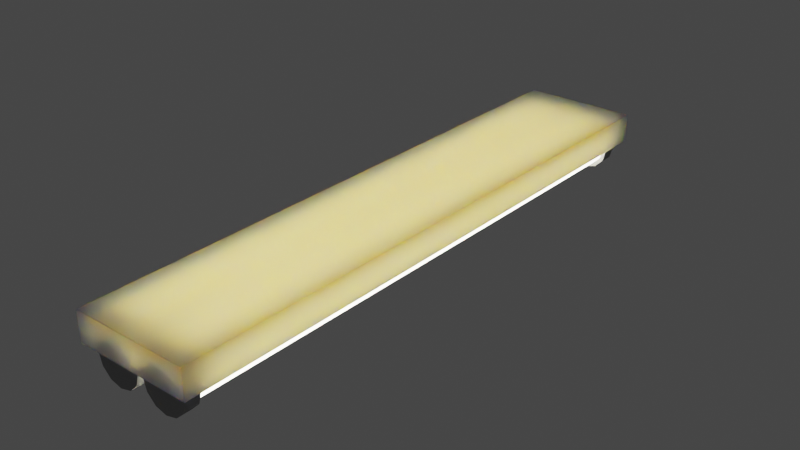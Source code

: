 # Source: Joey_LightStrip_Textured.blend  (saved by Blender 3.2.14; exported with 4.5.12 LTS)
import bpy
from mathutils import Matrix  # noqa: F401  (used for matrix-valued properties, if any)

bpy.ops.wm.read_factory_settings(use_empty=True)
scene = bpy.context.scene
scene.name = 'Scene'

# ---- collections
col_collection = bpy.data.collections.new('Collection'); scene.collection.children.link(col_collection)

# ---- materials (node trees are filled in below, after node groups)
mat_material_003 = bpy.data.materials.new('Material.003')
mat_material_003.use_transparent_shadow = False
mat_material_001 = bpy.data.materials.new('Material.001')
mat_material_001.use_transparent_shadow = False
mat_material_002 = bpy.data.materials.new('Material.002')
mat_material_002.use_transparent_shadow = False

# ---- material node trees
mat_material_003.use_nodes = True; mat_material_003.node_tree.nodes.clear()
_N = mat_material_003.node_tree.nodes; _L = mat_material_003.node_tree.links
n0 = _N.new('ShaderNodeOutputMaterial'); n0.name = 'Material Output'; n0.location = (382, 454)
n1 = _N.new('ShaderNodeBsdfPrincipled'); n1.name = 'Principled BSDF'; n1.location = (92, 454)
n1.distribution = 'GGX'
n1.subsurface_method = 'RANDOM_WALK_SKIN'
n1.inputs[0].default_value = (0.8545, 0.8052, 0.3862, 1.0)
n1.inputs[2].default_value = 0.8273
n1.inputs[3].default_value = 1.45
n1.inputs[8].default_value = 1.0
n1.inputs[10].default_value = 0.1455
n1.inputs[11].default_value = 1.337
n1.inputs[13].default_value = 0.1909
n1.inputs[18].default_value = 0.5591
n1.inputs[19].default_value = 0.0625
n1.inputs[20].default_value = 0.1409
n1.inputs[28].default_value = 6.0
_L.new(n1.outputs[0], n0.inputs[0])
n0.is_active_output = True
mat_material_001.use_nodes = True; mat_material_001.node_tree.nodes.clear()
_N = mat_material_001.node_tree.nodes; _L = mat_material_001.node_tree.links
n0 = _N.new('ShaderNodeOutputMaterial'); n0.name = 'Material Output'; n0.location = (304, 273)
n1 = _N.new('ShaderNodeBsdfPrincipled'); n1.name = 'Principled BSDF'; n1.location = (112, 367)
n1.distribution = 'GGX'
n1.subsurface_method = 'RANDOM_WALK_SKIN'
n1.inputs[0].default_value = (0.7047, 0.7185, 0.9073, 1.0)
n1.inputs[1].default_value = 0.8318
n1.inputs[2].default_value = 0.1045
n1.inputs[3].default_value = 1.4
n1.inputs[8].default_value = 1.0
n1.inputs[10].default_value = 0.4636
n1.inputs[11].default_value = 1.375
n1.inputs[19].default_value = 0.1159
n1.inputs[20].default_value = 0.1845
n1.inputs[27].default_value = (0.0, 0.0, 0.0, 1.0)
n1.inputs[28].default_value = 1.0
_L.new(n1.outputs[0], n0.inputs[0])
n0.is_active_output = True
mat_material_002.use_nodes = True; mat_material_002.node_tree.nodes.clear()
_N = mat_material_002.node_tree.nodes; _L = mat_material_002.node_tree.links
n0 = _N.new('ShaderNodeBsdfPrincipled'); n0.name = 'Principled BSDF'; n0.location = (10, 300)
n0.distribution = 'GGX'
n0.subsurface_method = 'RANDOM_WALK_SKIN'
n0.inputs[0].default_value = (0.3162, 0.3162, 0.3162, 1.0)
n0.inputs[2].default_value = 1.0
n0.inputs[3].default_value = 1.45
n0.inputs[13].default_value = 0.4682
n0.inputs[27].default_value = (0.0, 0.0, 0.0, 1.0)
n0.inputs[28].default_value = 1.0
n1 = _N.new('ShaderNodeOutputMaterial'); n1.name = 'Material Output'; n1.location = (300, 300)
_L.new(n0.outputs[0], n1.inputs[0])
n1.is_active_output = True

# ---- world
world_world = bpy.data.worlds.new('World'); scene.world = world_world
world_world.use_nodes = True; world_world.node_tree.nodes.clear()
_N = world_world.node_tree.nodes; _L = world_world.node_tree.links
n0 = _N.new('ShaderNodeOutputWorld'); n0.name = 'World Output'; n0.location = (300, 300)
n1 = _N.new('ShaderNodeBackground'); n1.name = 'Background'; n1.location = (10, 300)
n1.inputs[0].default_value = (0.05088, 0.05088, 0.05088, 1.0)
_L.new(n1.outputs[0], n0.inputs[0])
n0.is_active_output = True
world_world.color = (0.05088, 0.05088, 0.05088)
world_world.use_sun_shadow = False
world_world.sun_shadow_jitter_overblur = 0.0

# ---- meshes
me_mesh = bpy.data.meshes.new('Mesh')
me_mesh.from_pydata([(0.2646, 2.374, -1.743), (0.2804, 2.315, -1.743), (0.2646, 2.374, 1.743), (0.2804, 2.315, 1.743), (0.2646, 2.256, -1.743), (0.2646, 2.256, 1.743), (0.2215, 2.213, -1.743), (0.2215, 2.213, 1.743), (0.1627, 2.198, -1.743), (0.1627, 2.198, 1.743), (0.1039, 2.213, -1.743), (0.1039, 2.213, 1.743), (0.06086, 2.256, -1.743), (0.06086, 2.256, 1.743), (0.0451, 2.315, -1.743), (0.0451, 2.315, 1.743), (0.06086, 2.374, -1.743), (0.06086, 2.374, 1.743), (0.1039, 2.417, -1.743), (0.1039, 2.417, 1.743), (0.1627, 2.433, -1.743), (0.1627, 2.433, 1.743), (0.2215, 2.417, -1.743), (0.2215, 2.417, 1.743), (-0.06086, 2.374, -1.743), (-0.0451, 2.315, -1.743), (-0.06086, 2.374, 1.743), (-0.0451, 2.315, 1.743), (-0.06086, 2.256, -1.743), (-0.06086, 2.256, 1.743), (-0.1039, 2.213, -1.743), (-0.1039, 2.213, 1.743), (-0.1627, 2.198, -1.743), (-0.1627, 2.198, 1.743), (-0.2215, 2.213, -1.743), (-0.2215, 2.213, 1.743), (-0.2646, 2.256, -1.743), (-0.2646, 2.256, 1.743), (-0.2804, 2.315, -1.743), (-0.2804, 2.315, 1.743), (-0.2646, 2.374, -1.743), (-0.2646, 2.374, 1.743), (-0.2215, 2.417, -1.743), (-0.2215, 2.417, 1.743), (-0.1627, 2.433, -1.743), (-0.1627, 2.433, 1.743), (-0.1039, 2.417, -1.743), (-0.1039, 2.417, 1.743)], [], [(3, 1, 0, 2), (5, 4, 1, 3), (7, 6, 4, 5), (9, 8, 6, 7), (11, 10, 8, 9), (13, 12, 10, 11), (15, 14, 12, 13), (17, 16, 14, 15), (19, 18, 16, 17), (21, 20, 18, 19), (23, 22, 20, 21), (2, 0, 22, 23), (27, 25, 24, 26), (29, 28, 25, 27), (31, 30, 28, 29), (33, 32, 30, 31), (35, 34, 32, 33), (37, 36, 34, 35), (39, 38, 36, 37), (41, 40, 38, 39), (43, 42, 40, 41), (45, 44, 42, 43), (47, 46, 44, 45), (26, 24, 46, 47)])
me_mesh.polygons.foreach_set('use_smooth', [True] * 24)
_k = set([(0, 2), (1, 3), (4, 5), (6, 7), (8, 9), (10, 11), (12, 13), (14, 15), (16, 17), (18, 19), (20, 21), (22, 23), (24, 26), (25, 27), (28, 29), (30, 31), (32, 33), (34, 35), (36, 37), (38, 39), (40, 41), (42, 43), (44, 45), (46, 47)])
me_mesh.attributes.new('sharp_edge', 'BOOLEAN', 'EDGE').data.foreach_set('value', [ (min(e.vertices), max(e.vertices)) in _k for e in me_mesh.edges])
_uv = me_mesh.uv_layers.new(name='map1')
_uv.uv.foreach_set('vector', [0.03368, 0.7527, 0.5403, 0.7527, 0.5403, 0.7615, 0.03368, 0.7615, 0.03368, 0.7438, 0.5403, 0.7438, 0.5403, 0.7527, 0.03368, 0.7527, 0.03368, 0.735, 0.5403, 0.735, 0.5403, 0.7438, 0.03368, 0.7438, 0.03368, 0.7261, 0.5403, 0.7261, 0.5403, 0.735, 0.03368, 0.735, 0.03368, 0.7173, 0.5403, 0.7173, 0.5403, 0.7261, 0.03368, 0.7261, 0.03368, 0.7084, 0.5403, 0.7084, 0.5403, 0.7173, 0.03368, 0.7173, 0.03368, 0.6996, 0.5403, 0.6996, 0.5403, 0.7084, 0.03368, 0.7084, 0.03368, 0.6907, 0.5403, 0.6907, 0.5403, 0.6996, 0.03368, 0.6996, 0.03368, 0.6819, 0.5403, 0.6819, 0.5403, 0.6907, 0.03368, 0.6907, 0.03368, 0.673, 0.5403, 0.673, 0.5403, 0.6819, 0.03368, 0.6819, 0.03368, 0.7703, 0.5403, 0.7703, 0.5403, 0.7792, 0.03368, 0.7792, 0.03368, 0.7615, 0.5403, 0.7615, 0.5403, 0.7703, 0.03368, 0.7703, 0.03368, 0.8766, 0.5403, 0.8766, 0.5403, 0.8854, 0.03368, 0.8854, 0.03368, 0.8677, 0.5403, 0.8677, 0.5403, 0.8766, 0.03368, 0.8766, 0.03368, 0.8589, 0.5403, 0.8589, 0.5403, 0.8677, 0.03368, 0.8677, 0.03368, 0.85, 0.5403, 0.85, 0.5403, 0.8589, 0.03368, 0.8589, 0.03368, 0.8412, 0.5403, 0.8412, 0.5403, 0.85, 0.03368, 0.85, 0.03368, 0.8323, 0.5403, 0.8323, 0.5403, 0.8412, 0.03368, 0.8412, 0.03368, 0.8235, 0.5403, 0.8235, 0.5403, 0.8323, 0.03368, 0.8323, 0.03368, 0.8146, 0.5403, 0.8146, 0.5403, 0.8235, 0.03368, 0.8235, 0.03368, 0.8058, 0.5403, 0.8058, 0.5403, 0.8146, 0.03368, 0.8146, 0.03368, 0.797, 0.5403, 0.797, 0.5403, 0.8058, 0.03368, 0.8058, 0.03368, 0.8943, 0.5403, 0.8943, 0.5403, 0.9031, 0.03368, 0.9031, 0.03368, 0.8854, 0.5403, 0.8854, 0.5403, 0.8943, 0.03368, 0.8943])
me_mesh.materials.append(mat_material_003)
me_mesh.update()
me_mesh.normals_split_custom_set([tuple(v) for v in zip(*[iter([0.9659, 0.2588, 0.0, 0.9659, 0.2588, 0.0, 0.9659, 0.2588, 0.0, 0.9659, 0.2588, 0.0, 0.9659, -0.2588, 0.0, 0.9659, -0.2588, 0.0, 0.9659, -0.2588, 0.0, 0.9659, -0.2588, 0.0, 0.7071, -0.7071, 0.0, 0.7071, -0.7071, 0.0, 0.7071, -0.7071, 0.0, 0.7071, -0.7071, 0.0, 0.2588, -0.9659, 0.0, 0.2588, -0.9659, 0.0, 0.2588, -0.9659, 0.0, 0.2588, -0.9659, 0.0, -0.2588, -0.9659, 0.0, -0.2588, -0.9659, 0.0, -0.2588, -0.9659, 0.0, -0.2588, -0.9659, 0.0, -0.7071, -0.7071, 0.0, -0.7071, -0.7071, 0.0, -0.7071, -0.7071, 0.0, -0.7071, -0.7071, 0.0, -0.9659, -0.2588, -8.548e-09, -0.9659, -0.2588, -8.548e-09, -0.9659, -0.2588, -8.548e-09, -0.9659, -0.2588, -8.548e-09, -0.9659, 0.2588, 0.0, -0.9659, 0.2588, 0.0, -0.9659, 0.2588, 0.0, -0.9659, 0.2588, 0.0, -0.7071, 0.7071, -2.197e-08, -0.7071, 0.7071, -2.197e-08, -0.7071, 0.7071, -2.197e-08, -0.7071, 0.7071, -2.197e-08, -0.2588, 0.9659, 0.0, -0.2588, 0.9659, 0.0, -0.2588, 0.9659, 0.0, -0.2588, 0.9659, 0.0, 0.2588, 0.9659, 0.0, 0.2588, 0.9659, 0.0, 0.2588, 0.9659, 0.0, 0.2588, 0.9659, 0.0, 0.7071, 0.7071, 0.0, 0.7071, 0.7071, 0.0, 0.7071, 0.7071, 0.0, 0.7071, 0.7071, 0.0, 0.9659, 0.2588, 4.42e-09, 0.9659, 0.2588, 4.42e-09, 0.9659, 0.2588, 4.42e-09, 0.9659, 0.2588, 4.42e-09, 0.9659, -0.2588, 0.0, 0.9659, -0.2588, 0.0, 0.9659, -0.2588, 0.0, 0.9659, -0.2588, 0.0, 0.7071, -0.7071, -9.002e-09, 0.7071, -0.7071, -9.002e-09, 0.7071, -0.7071, -9.002e-09, 0.7071, -0.7071, -9.002e-09, 0.2588, -0.9659, 0.0, 0.2588, -0.9659, 0.0, 0.2588, -0.9659, 0.0, 0.2588, -0.9659, 0.0, -0.2588, -0.9659, 0.0, -0.2588, -0.9659, 0.0, -0.2588, -0.9659, 0.0, -0.2588, -0.9659, 0.0, -0.7071, -0.7071, 0.0, -0.7071, -0.7071, 0.0, -0.7071, -0.7071, 0.0, -0.7071, -0.7071, 0.0, -0.9659, -0.2588, 0.0, -0.9659, -0.2588, 0.0, -0.9659, -0.2588, 0.0, -0.9659, -0.2588, 0.0, -0.9659, 0.2588, 0.0, -0.9659, 0.2588, 0.0, -0.9659, 0.2588, 0.0, -0.9659, 0.2588, 0.0, -0.7071, 0.7071, 0.0, -0.7071, 0.7071, 0.0, -0.7071, 0.7071, 0.0, -0.7071, 0.7071, 0.0, -0.2588, 0.9659, 0.0, -0.2588, 0.9659, 0.0, -0.2588, 0.9659, 0.0, -0.2588, 0.9659, 0.0, 0.2588, 0.9659, 0.0, 0.2588, 0.9659, 0.0, 0.2588, 0.9659, 0.0, 0.2588, 0.9659, 0.0, 0.7071, 0.7071, -3.51e-08, 0.7071, 0.7071, -3.51e-08, 0.7071, 0.7071, -3.51e-08, 0.7071, 0.7071, -3.51e-08])] * 3)])
me_mesh_001 = bpy.data.meshes.new('Mesh.001')
me_mesh_001.from_pydata([(-0.5, 1.269, -0.5646), (0.5, 1.269, -0.5646), (-0.5, 0.2691, -0.5646), (0.5, 0.2691, -0.5646), (-0.5, 1.269, 5.439), (0.5, 1.269, 5.439), (-0.5, 0.2691, 5.439), (0.5, 0.2691, 5.439), (-0.4427, 1.039, -0.4976), (0.4427, 1.039, -0.4976), (0.4427, 0.2691, -0.4976), (-0.4427, 0.2691, -0.4976), (-0.4427, 1.039, 5.372), (-0.4427, 0.2691, 5.372), (0.4427, 0.2691, 5.372), (0.4427, 1.039, 5.372)], [], [(8, 11, 10, 9), (12, 15, 14, 13), (15, 12, 8, 9), (10, 14, 15, 9), (11, 8, 12, 13), (0, 1, 3, 2), (1, 0, 4, 5), (4, 6, 7, 5), (3, 1, 5, 7), (6, 4, 0, 2), (3, 10, 11, 2), (6, 13, 14, 7), (10, 3, 7, 14), (11, 13, 6, 2)])
me_mesh_001.polygons.foreach_set('use_smooth', [True] * 14)
_k = set([(0, 1), (0, 2), (0, 4), (1, 3), (1, 5), (2, 3), (2, 6), (3, 7), (4, 5), (4, 6), (5, 7), (6, 7), (8, 9), (8, 11), (8, 12), (9, 10), (9, 15), (10, 11), (10, 14), (11, 13), (12, 13), (12, 15), (13, 14), (14, 15)])
me_mesh_001.attributes.new('sharp_edge', 'BOOLEAN', 'EDGE').data.foreach_set('value', [ (min(e.vertices), max(e.vertices)) in _k for e in me_mesh_001.edges])
_uv = me_mesh_001.uv_layers.new(name='map1')
_uv.uv.foreach_set('vector', [0.4939, 0.6366, 0.4939, 0.6162, 0.5882, 0.6162, 0.5882, 0.6366, 0.3874, 0.6162, 0.4817, 0.6162, 0.4817, 0.6366, 0.3874, 0.6366, 0.03571, 0.4901, 0.03571, 0.3958, 0.5707, 0.3958, 0.5707, 0.4901, 0.03587, 0.499, 0.5708, 0.499, 0.5708, 0.5194, 0.03587, 0.5194, 0.5705, 0.5251, 0.5705, 0.5454, 0.03557, 0.5454, 0.03557, 0.5251, 0.4819, 0.5514, 0.5885, 0.5514, 0.5885, 0.5778, 0.4819, 0.5778, 0.02233, 0.2033, 0.02233, 0.09678, 0.5695, 0.09678, 0.5695, 0.2033, 0.482, 0.6104, 0.482, 0.5839, 0.5886, 0.5839, 0.5886, 0.6104, 0.5694, 0.2117, 0.5694, 0.2382, 0.02227, 0.2382, 0.02227, 0.2117, 0.5694, 0.2432, 0.5694, 0.2696, 0.0222, 0.2696, 0.0222, 0.2432, 0.5697, 0.3846, 0.5636, 0.3785, 0.5636, 0.2841, 0.5697, 0.278, 0.02258, 0.278, 0.02868, 0.2841, 0.02868, 0.3785, 0.02258, 0.3846, 0.5636, 0.3785, 0.5697, 0.3846, 0.02258, 0.3846, 0.02868, 0.3785, 0.5636, 0.2841, 0.02868, 0.2841, 0.02258, 0.278, 0.5697, 0.278])
me_mesh_001.materials.append(mat_material_001)
me_mesh_001.update()
me_mesh_001.normals_split_custom_set([tuple(v) for v in zip(*[iter([0.0, 0.0, 1.0, 0.0, 0.0, 1.0, 0.0, 0.0, 1.0, 0.0, 0.0, 1.0, 0.0, 0.0, -1.0, 0.0, 0.0, -1.0, 0.0, 0.0, -1.0, 0.0, 0.0, -1.0, 0.0, -1.0, 0.0, 0.0, -1.0, 0.0, 0.0, -1.0, 0.0, 0.0, -1.0, 0.0, -1.0, 0.0, 0.0, -1.0, 0.0, 0.0, -1.0, 0.0, 0.0, -1.0, 0.0, 0.0, 1.0, 0.0, 0.0, 1.0, 0.0, 0.0, 1.0, 0.0, 0.0, 1.0, 0.0, 0.0, 0.0, 0.0, -1.0, 0.0, 0.0, -1.0, 0.0, 0.0, -1.0, 0.0, 0.0, -1.0, 0.0, 1.0, 0.0, 0.0, 1.0, 0.0, 0.0, 1.0, 0.0, 0.0, 1.0, 0.0, 0.0, 0.0, 1.0, 0.0, 0.0, 1.0, 0.0, 0.0, 1.0, 0.0, 0.0, 1.0, 1.0, 0.0, 0.0, 1.0, 0.0, 0.0, 1.0, 0.0, 0.0, 1.0, 0.0, 0.0, -1.0, 0.0, 0.0, -1.0, 0.0, 0.0, -1.0, 0.0, 0.0, -1.0, 0.0, 0.0, 0.0, -1.0, 2.838e-07, 0.0, -1.0, 2.497e-07, 0.0, -1.0, 2.497e-07, 0.0, -1.0, 2.838e-07, 0.0, -1.0, -2.838e-07, 0.0, -1.0, -2.497e-07, 0.0, -1.0, -2.497e-07, 0.0, -1.0, -2.838e-07, 0.0, -1.0, 2.497e-07, 0.0, -1.0, 2.838e-07, 0.0, -1.0, -2.838e-07, 0.0, -1.0, -2.497e-07, 0.0, -1.0, 2.497e-07, 0.0, -1.0, -2.497e-07, 0.0, -1.0, -2.838e-07, 0.0, -1.0, 2.838e-07])] * 3)])
me_mesh_002 = bpy.data.meshes.new('Mesh.002')
me_mesh_002.from_pydata([(-0.1627, 2.315, -1.835), (-0.1627, 2.315, 1.835), (-0.06086, 2.374, 1.743), (-0.0451, 2.315, 1.743), (-0.06086, 2.256, 1.743), (-0.1039, 2.213, 1.743), (-0.1627, 2.198, 1.743), (-0.2215, 2.213, 1.743), (-0.2646, 2.256, 1.743), (-0.2804, 2.315, 1.743), (-0.2646, 2.374, 1.743), (-0.2215, 2.417, 1.743), (-0.1627, 2.433, 1.743), (-0.1039, 2.417, 1.743), (-0.06086, 2.374, -1.743), (-0.0451, 2.315, -1.743), (-0.06086, 2.256, -1.743), (-0.1039, 2.213, -1.743), (-0.1627, 2.198, -1.743), (-0.2215, 2.213, -1.743), (-0.2646, 2.256, -1.743), (-0.2804, 2.315, -1.743), (-0.2646, 2.374, -1.743), (-0.2215, 2.417, -1.743), (-0.1627, 2.433, -1.743), (-0.1039, 2.417, -1.743), (-0.03755, 2.388, -1.835), (-0.09045, 2.44, -1.835), (-0.09045, 2.44, -1.743), (-0.03755, 2.388, -1.743), (-0.1627, 2.46, -1.835), (-0.1627, 2.46, -1.743), (-0.235, 2.44, -1.835), (-0.235, 2.44, -1.743), (-0.2879, 2.388, -1.835), (-0.2879, 2.388, -1.743), (-0.3073, 2.315, -1.835), (-0.3073, 2.315, -1.743), (-0.2879, 2.243, -1.835), (-0.2879, 2.243, -1.743), (-0.235, 2.19, -1.835), (-0.235, 2.19, -1.743), (-0.1627, 2.171, -1.835), (-0.1627, 2.171, -1.743), (-0.09045, 2.19, -1.835), (-0.09045, 2.19, -1.743), (-0.03755, 2.243, -1.835), (-0.03755, 2.243, -1.743), (-0.01818, 2.315, -1.835), (-0.01818, 2.315, -1.743), (-0.03755, 2.388, 1.743), (-0.01818, 2.315, 1.743), (-0.03755, 2.388, 1.835), (-0.01818, 2.315, 1.835), (-0.03755, 2.243, 1.743), (-0.03755, 2.243, 1.835), (-0.09045, 2.19, 1.743), (-0.09045, 2.19, 1.835), (-0.1627, 2.171, 1.743), (-0.1627, 2.171, 1.835), (-0.235, 2.19, 1.743), (-0.235, 2.19, 1.835), (-0.2879, 2.243, 1.743), (-0.2879, 2.243, 1.835), (-0.3073, 2.315, 1.743), (-0.3073, 2.315, 1.835), (-0.2879, 2.388, 1.743), (-0.2879, 2.388, 1.835), (-0.235, 2.44, 1.743), (-0.235, 2.44, 1.835), (-0.1627, 2.46, 1.743), (-0.1627, 2.46, 1.835), (-0.09045, 2.44, 1.743), (-0.09045, 2.44, 1.835), (0.1627, 2.315, -1.835), (0.1627, 2.315, 1.835), (0.2646, 2.374, 1.743), (0.2804, 2.315, 1.743), (0.2646, 2.256, 1.743), (0.2215, 2.213, 1.743), (0.1627, 2.198, 1.743), (0.1039, 2.213, 1.743), (0.06086, 2.256, 1.743), (0.0451, 2.315, 1.743), (0.06086, 2.374, 1.743), (0.1039, 2.417, 1.743), (0.1627, 2.433, 1.743), (0.2215, 2.417, 1.743), (0.2646, 2.374, -1.743), (0.2804, 2.315, -1.743), (0.2646, 2.256, -1.743), (0.2215, 2.213, -1.743), (0.1627, 2.198, -1.743), (0.1039, 2.213, -1.743), (0.06086, 2.256, -1.743), (0.0451, 2.315, -1.743), (0.06086, 2.374, -1.743), (0.1039, 2.417, -1.743), (0.1627, 2.433, -1.743), (0.2215, 2.417, -1.743), (0.2879, 2.388, -1.835), (0.235, 2.44, -1.835), (0.235, 2.44, -1.743), (0.2879, 2.388, -1.743), (0.1627, 2.46, -1.835), (0.1627, 2.46, -1.743), (0.09045, 2.44, -1.835), (0.09045, 2.44, -1.743), (0.03755, 2.388, -1.835), (0.03755, 2.388, -1.743), (0.01818, 2.315, -1.835), (0.01818, 2.315, -1.743), (0.03755, 2.243, -1.835), (0.03755, 2.243, -1.743), (0.09045, 2.19, -1.835), (0.09045, 2.19, -1.743), (0.1627, 2.171, -1.835), (0.1627, 2.171, -1.743), (0.235, 2.19, -1.835), (0.235, 2.19, -1.743), (0.2879, 2.243, -1.835), (0.2879, 2.243, -1.743), (0.3073, 2.315, -1.835), (0.3073, 2.315, -1.743), (0.2879, 2.388, 1.743), (0.3073, 2.315, 1.743), (0.2879, 2.388, 1.835), (0.3073, 2.315, 1.835), (0.2879, 2.243, 1.743), (0.2879, 2.243, 1.835), (0.235, 2.19, 1.743), (0.235, 2.19, 1.835), (0.1627, 2.171, 1.743), (0.1627, 2.171, 1.835), (0.09045, 2.19, 1.743), (0.09045, 2.19, 1.835), (0.03755, 2.243, 1.743), (0.03755, 2.243, 1.835), (0.01818, 2.315, 1.743), (0.01818, 2.315, 1.835), (0.03755, 2.388, 1.743), (0.03755, 2.388, 1.835), (0.09045, 2.44, 1.743), (0.09045, 2.44, 1.835), (0.1627, 2.46, 1.743), (0.1627, 2.46, 1.835), (0.235, 2.44, 1.743), (0.235, 2.44, 1.835)], [], [(26, 27, 28, 29), (27, 30, 31, 28), (30, 32, 33, 31), (32, 34, 35, 33), (34, 36, 37, 35), (36, 38, 39, 37), (38, 40, 41, 39), (40, 42, 43, 41), (42, 44, 45, 43), (44, 46, 47, 45), (46, 48, 49, 47), (48, 26, 29, 49), (1, 52, 73), (1, 73, 71), (1, 71, 69), (1, 69, 67), (1, 67, 65), (1, 65, 63), (1, 63, 61), (1, 61, 59), (1, 59, 57), (1, 57, 55), (1, 55, 53), (1, 53, 52), (51, 50, 52, 53), (54, 51, 53, 55), (56, 54, 55, 57), (58, 56, 57, 59), (60, 58, 59, 61), (62, 60, 61, 63), (64, 62, 63, 65), (66, 64, 65, 67), (68, 66, 67, 69), (70, 68, 69, 71), (72, 70, 71, 73), (50, 72, 73, 52), (0, 27, 26), (25, 14, 29, 28), (0, 30, 27), (24, 25, 28, 31), (0, 32, 30), (23, 24, 31, 33), (0, 34, 32), (22, 23, 33, 35), (0, 36, 34), (21, 22, 35, 37), (0, 38, 36), (20, 21, 37, 39), (0, 40, 38), (19, 20, 39, 41), (0, 42, 40), (18, 19, 41, 43), (0, 44, 42), (17, 18, 43, 45), (0, 46, 44), (16, 17, 45, 47), (0, 48, 46), (15, 16, 47, 49), (0, 26, 48), (14, 15, 49, 29), (3, 2, 50, 51), (4, 3, 51, 54), (5, 4, 54, 56), (6, 5, 56, 58), (7, 6, 58, 60), (8, 7, 60, 62), (9, 8, 62, 64), (10, 9, 64, 66), (11, 10, 66, 68), (12, 11, 68, 70), (13, 12, 70, 72), (2, 13, 72, 50), (100, 101, 102, 103), (101, 104, 105, 102), (104, 106, 107, 105), (106, 108, 109, 107), (108, 110, 111, 109), (110, 112, 113, 111), (112, 114, 115, 113), (114, 116, 117, 115), (116, 118, 119, 117), (118, 120, 121, 119), (120, 122, 123, 121), (122, 100, 103, 123), (75, 126, 147), (75, 147, 145), (75, 145, 143), (75, 143, 141), (75, 141, 139), (75, 139, 137), (75, 137, 135), (75, 135, 133), (75, 133, 131), (75, 131, 129), (75, 129, 127), (75, 127, 126), (125, 124, 126, 127), (128, 125, 127, 129), (130, 128, 129, 131), (132, 130, 131, 133), (134, 132, 133, 135), (136, 134, 135, 137), (138, 136, 137, 139), (140, 138, 139, 141), (142, 140, 141, 143), (144, 142, 143, 145), (146, 144, 145, 147), (124, 146, 147, 126), (74, 101, 100), (99, 88, 103, 102), (74, 104, 101), (98, 99, 102, 105), (74, 106, 104), (97, 98, 105, 107), (74, 108, 106), (96, 97, 107, 109), (74, 110, 108), (95, 96, 109, 111), (74, 112, 110), (94, 95, 111, 113), (74, 114, 112), (93, 94, 113, 115), (74, 116, 114), (92, 93, 115, 117), (74, 118, 116), (91, 92, 117, 119), (74, 120, 118), (90, 91, 119, 121), (74, 122, 120), (89, 90, 121, 123), (74, 100, 122), (88, 89, 123, 103), (77, 76, 124, 125), (78, 77, 125, 128), (79, 78, 128, 130), (80, 79, 130, 132), (81, 80, 132, 134), (82, 81, 134, 136), (83, 82, 136, 138), (84, 83, 138, 140), (85, 84, 140, 142), (86, 85, 142, 144), (87, 86, 144, 146), (76, 87, 146, 124)])
me_mesh_002.polygons.foreach_set('use_smooth', [True] * 144)
_k = set([(26, 27), (26, 29), (26, 48), (27, 28), (27, 30), (28, 29), (28, 31), (29, 49), (30, 31), (30, 32), (31, 33), (32, 33), (32, 34), (33, 35), (34, 35), (34, 36), (35, 37), (36, 37), (36, 38), (37, 39), (38, 39), (38, 40), (39, 41), (40, 41), (40, 42), (41, 43), (42, 43), (42, 44), (43, 45), (44, 45), (44, 46), (45, 47), (46, 47), (46, 48), (47, 49), (48, 49), (50, 51), (50, 52), (50, 72), (51, 53), (51, 54), (52, 53), (52, 73), (53, 55), (54, 55), (54, 56), (55, 57), (56, 57), (56, 58), (57, 59), (58, 59), (58, 60), (59, 61), (60, 61), (60, 62), (61, 63), (62, 63), (62, 64), (63, 65), (64, 65), (64, 66), (65, 67), (66, 67), (66, 68), (67, 69), (68, 69), (68, 70), (69, 71), (70, 71), (70, 72), (71, 73), (72, 73), (100, 101), (100, 103), (100, 122), (101, 102), (101, 104), (102, 103), (102, 105), (103, 123), (104, 105), (104, 106), (105, 107), (106, 107), (106, 108), (107, 109), (108, 109), (108, 110), (109, 111), (110, 111), (110, 112), (111, 113), (112, 113), (112, 114), (113, 115), (114, 115), (114, 116), (115, 117), (116, 117), (116, 118), (117, 119), (118, 119), (118, 120), (119, 121), (120, 121), (120, 122), (121, 123), (122, 123), (124, 125), (124, 126), (124, 146), (125, 127), (125, 128), (126, 127), (126, 147), (127, 129), (128, 129), (128, 130), (129, 131), (130, 131), (130, 132), (131, 133), (132, 133), (132, 134), (133, 135), (134, 135), (134, 136), (135, 137), (136, 137), (136, 138), (137, 139), (138, 139), (138, 140), (139, 141), (140, 141), (140, 142), (141, 143), (142, 143), (142, 144), (143, 145), (144, 145), (144, 146), (145, 147), (146, 147)])
me_mesh_002.attributes.new('sharp_edge', 'BOOLEAN', 'EDGE').data.foreach_set('value', [ (min(e.vertices), max(e.vertices)) in _k for e in me_mesh_002.edges])
_uv = me_mesh_002.uv_layers.new(name='map1')
_uv.uv.foreach_set('vector', [0.8724, 0.7551, 0.8608, 0.766, 0.855, 0.7559, 0.8623, 0.7492, 0.8608, 0.766, 0.8453, 0.7696, 0.8454, 0.758, 0.855, 0.7559, 0.8453, 0.7696, 0.8301, 0.7651, 0.8359, 0.755, 0.8454, 0.758, 0.8301, 0.7651, 0.8192, 0.7535, 0.8293, 0.7477, 0.8359, 0.755, 0.8192, 0.7535, 0.8155, 0.738, 0.8271, 0.7381, 0.8293, 0.7477, 0.8155, 0.738, 0.8201, 0.7228, 0.8301, 0.7287, 0.8271, 0.7381, 0.8201, 0.7228, 0.8317, 0.7119, 0.8375, 0.722, 0.8301, 0.7287, 0.8317, 0.7119, 0.8472, 0.7082, 0.8471, 0.7199, 0.8375, 0.722, 0.8472, 0.7082, 0.8624, 0.7128, 0.8566, 0.7229, 0.8471, 0.7199, 0.8624, 0.7128, 0.8733, 0.7244, 0.8632, 0.7302, 0.8566, 0.7229, 0.8733, 0.7244, 0.877, 0.7399, 0.8653, 0.7398, 0.8632, 0.7302, 0.877, 0.7399, 0.8724, 0.7551, 0.8623, 0.7492, 0.8653, 0.7398, 0.7313, 0.6544, 0.7502, 0.6636, 0.743, 0.6718, 0.7313, 0.6544, 0.743, 0.6718, 0.7327, 0.6753, 0.7313, 0.6544, 0.7327, 0.6753, 0.7221, 0.6732, 0.7313, 0.6544, 0.7221, 0.6732, 0.7139, 0.6661, 0.7313, 0.6544, 0.7139, 0.6661, 0.7103, 0.6558, 0.7313, 0.6544, 0.7103, 0.6558, 0.7124, 0.6451, 0.7313, 0.6544, 0.7124, 0.6451, 0.7196, 0.6369, 0.7313, 0.6544, 0.7196, 0.6369, 0.7299, 0.6334, 0.7313, 0.6544, 0.7299, 0.6334, 0.7405, 0.6355, 0.7313, 0.6544, 0.7405, 0.6355, 0.7487, 0.6426, 0.7313, 0.6544, 0.7487, 0.6426, 0.7522, 0.6529, 0.7313, 0.6544, 0.7522, 0.6529, 0.7502, 0.6636, 0.7934, 0.4701, 0.7887, 0.4853, 0.7787, 0.4793, 0.7818, 0.47, 0.7898, 0.4546, 0.7934, 0.4701, 0.7818, 0.47, 0.7797, 0.4603, 0.779, 0.4429, 0.7898, 0.4546, 0.7797, 0.4603, 0.7731, 0.453, 0.7638, 0.4383, 0.779, 0.4429, 0.7731, 0.453, 0.7636, 0.4499, 0.7483, 0.4418, 0.7638, 0.4383, 0.7636, 0.4499, 0.754, 0.452, 0.7366, 0.4527, 0.7483, 0.4418, 0.754, 0.452, 0.7466, 0.4586, 0.7319, 0.4679, 0.7366, 0.4527, 0.7466, 0.4586, 0.7436, 0.468, 0.7355, 0.4834, 0.7319, 0.4679, 0.7436, 0.468, 0.7456, 0.4776, 0.7464, 0.495, 0.7355, 0.4834, 0.7456, 0.4776, 0.7523, 0.485, 0.7616, 0.4997, 0.7464, 0.495, 0.7523, 0.485, 0.7617, 0.488, 0.777, 0.4961, 0.7616, 0.4997, 0.7617, 0.488, 0.7714, 0.486, 0.7887, 0.4853, 0.777, 0.4961, 0.7714, 0.486, 0.7787, 0.4793, 0.6679, 0.4656, 0.6768, 0.4466, 0.6851, 0.4536, 0.6322, 0.7836, 0.6256, 0.7895, 0.6223, 0.7873, 0.6305, 0.7801, 0.6679, 0.4656, 0.6661, 0.4447, 0.6768, 0.4466, 0.6409, 0.7819, 0.6322, 0.7836, 0.6305, 0.7801, 0.6411, 0.778, 0.6679, 0.4656, 0.6559, 0.4484, 0.6661, 0.4447, 0.6493, 0.7847, 0.6409, 0.7819, 0.6411, 0.778, 0.6514, 0.7814, 0.6679, 0.4656, 0.6489, 0.4567, 0.6559, 0.4484, 0.6551, 0.7913, 0.6493, 0.7847, 0.6514, 0.7814, 0.6586, 0.7896, 0.6679, 0.4656, 0.647, 0.4674, 0.6489, 0.4567, 0.6569, 0.8, 0.6551, 0.7913, 0.6586, 0.7896, 0.6608, 0.8002, 0.6679, 0.4656, 0.6507, 0.4777, 0.647, 0.4674, 0.6541, 0.8084, 0.6569, 0.8, 0.6608, 0.8002, 0.6573, 0.8105, 0.6679, 0.4656, 0.659, 0.4847, 0.6507, 0.4777, 0.6474, 0.8142, 0.6541, 0.8084, 0.6573, 0.8105, 0.6492, 0.8177, 0.6679, 0.4656, 0.6697, 0.4866, 0.659, 0.4847, 0.6387, 0.816, 0.6474, 0.8142, 0.6492, 0.8177, 0.6385, 0.8199, 0.6679, 0.4656, 0.6799, 0.4829, 0.6697, 0.4866, 0.6304, 0.8132, 0.6387, 0.816, 0.6385, 0.8199, 0.6282, 0.8164, 0.6679, 0.4656, 0.6869, 0.4745, 0.6799, 0.4829, 0.6245, 0.8065, 0.6304, 0.8132, 0.6282, 0.8164, 0.621, 0.8083, 0.6679, 0.4656, 0.6888, 0.4638, 0.6869, 0.4745, 0.6228, 0.7979, 0.6245, 0.8065, 0.621, 0.8083, 0.6188, 0.7976, 0.6679, 0.4656, 0.6851, 0.4536, 0.6888, 0.4638, 0.6256, 0.7895, 0.6228, 0.7979, 0.6188, 0.7976, 0.6223, 0.7873, 0.6488, 0.3508, 0.6515, 0.3592, 0.6482, 0.3613, 0.6449, 0.351, 0.6507, 0.3422, 0.6488, 0.3508, 0.6449, 0.351, 0.6472, 0.3404, 0.6566, 0.3356, 0.6507, 0.3422, 0.6472, 0.3404, 0.6545, 0.3323, 0.665, 0.3329, 0.6566, 0.3356, 0.6545, 0.3323, 0.6648, 0.329, 0.6737, 0.3348, 0.665, 0.3329, 0.6648, 0.329, 0.6755, 0.3313, 0.6802, 0.3407, 0.6737, 0.3348, 0.6755, 0.3313, 0.6835, 0.3386, 0.6829, 0.3491, 0.6802, 0.3407, 0.6835, 0.3386, 0.6868, 0.349, 0.6811, 0.3578, 0.6829, 0.3491, 0.6868, 0.349, 0.6845, 0.3596, 0.6751, 0.3643, 0.6811, 0.3578, 0.6845, 0.3596, 0.6772, 0.3676, 0.6667, 0.367, 0.6751, 0.3643, 0.6772, 0.3676, 0.6669, 0.371, 0.658, 0.3652, 0.6667, 0.367, 0.6669, 0.371, 0.6562, 0.3687, 0.6515, 0.3592, 0.658, 0.3652, 0.6562, 0.3687, 0.6482, 0.3613, 0.7368, 0.7495, 0.7483, 0.7386, 0.7542, 0.7486, 0.7469, 0.7553, 0.7483, 0.7386, 0.7638, 0.7348, 0.7638, 0.7465, 0.7542, 0.7486, 0.7638, 0.7348, 0.779, 0.7393, 0.7733, 0.7494, 0.7638, 0.7465, 0.779, 0.7393, 0.79, 0.7508, 0.78, 0.7566, 0.7733, 0.7494, 0.79, 0.7508, 0.7938, 0.7662, 0.7822, 0.7663, 0.78, 0.7566, 0.7938, 0.7662, 0.7893, 0.7815, 0.7792, 0.7757, 0.7822, 0.7663, 0.7893, 0.7815, 0.7778, 0.7925, 0.772, 0.7824, 0.7792, 0.7757, 0.7778, 0.7925, 0.7623, 0.7962, 0.7623, 0.7846, 0.772, 0.7824, 0.7623, 0.7962, 0.7471, 0.7918, 0.7528, 0.7817, 0.7623, 0.7846, 0.7471, 0.7918, 0.7361, 0.7803, 0.7461, 0.7744, 0.7528, 0.7817, 0.7361, 0.7803, 0.7323, 0.7648, 0.7439, 0.7648, 0.7461, 0.7744, 0.7323, 0.7648, 0.7368, 0.7495, 0.7469, 0.7553, 0.7439, 0.7648, 0.8376, 0.4881, 0.8557, 0.4987, 0.848, 0.5063, 0.8376, 0.4881, 0.848, 0.5063, 0.8375, 0.5091, 0.8376, 0.4881, 0.8375, 0.5091, 0.827, 0.5062, 0.8376, 0.4881, 0.827, 0.5062, 0.8194, 0.4985, 0.8376, 0.4881, 0.8194, 0.4985, 0.8166, 0.4879, 0.8376, 0.4881, 0.8166, 0.4879, 0.8195, 0.4775, 0.8376, 0.4881, 0.8195, 0.4775, 0.8272, 0.4698, 0.8376, 0.4881, 0.8272, 0.4698, 0.8377, 0.4671, 0.8376, 0.4881, 0.8377, 0.4671, 0.8482, 0.4699, 0.8376, 0.4881, 0.8482, 0.4699, 0.8559, 0.4777, 0.8376, 0.4881, 0.8559, 0.4777, 0.8586, 0.4882, 0.8376, 0.4881, 0.8586, 0.4882, 0.8557, 0.4987, 0.7342, 0.3633, 0.7388, 0.3481, 0.7489, 0.354, 0.7459, 0.3634, 0.7379, 0.3788, 0.7342, 0.3633, 0.7459, 0.3634, 0.748, 0.373, 0.7488, 0.3904, 0.7379, 0.3788, 0.748, 0.373, 0.7547, 0.3803, 0.7641, 0.3949, 0.7488, 0.3904, 0.7547, 0.3803, 0.7641, 0.3833, 0.7795, 0.3913, 0.7641, 0.3949, 0.7641, 0.3833, 0.7738, 0.3812, 0.7911, 0.3804, 0.7795, 0.3913, 0.7738, 0.3812, 0.7811, 0.3745, 0.7957, 0.3652, 0.7911, 0.3804, 0.7811, 0.3745, 0.7841, 0.3651, 0.7921, 0.3497, 0.7957, 0.3652, 0.7841, 0.3651, 0.782, 0.3555, 0.7811, 0.3381, 0.7921, 0.3497, 0.782, 0.3555, 0.7753, 0.3482, 0.7659, 0.3335, 0.7811, 0.3381, 0.7753, 0.3482, 0.7659, 0.3452, 0.7505, 0.3372, 0.7659, 0.3335, 0.7659, 0.3452, 0.7562, 0.3473, 0.7388, 0.3481, 0.7505, 0.3372, 0.7562, 0.3473, 0.7489, 0.354, 0.8234, 0.6322, 0.832, 0.613, 0.8404, 0.6199, 0.6815, 0.7517, 0.6882, 0.7459, 0.6915, 0.7481, 0.6832, 0.7552, 0.8234, 0.6322, 0.8213, 0.6113, 0.832, 0.613, 0.6728, 0.7533, 0.6815, 0.7517, 0.6832, 0.7552, 0.6725, 0.7572, 0.8234, 0.6322, 0.8111, 0.6151, 0.8213, 0.6113, 0.6645, 0.7504, 0.6728, 0.7533, 0.6725, 0.7572, 0.6623, 0.7536, 0.8234, 0.6322, 0.8042, 0.6235, 0.8111, 0.6151, 0.6587, 0.7437, 0.6645, 0.7504, 0.6623, 0.7536, 0.6552, 0.7454, 0.8234, 0.6322, 0.8025, 0.6342, 0.8042, 0.6235, 0.6571, 0.735, 0.6587, 0.7437, 0.6552, 0.7454, 0.6532, 0.7347, 0.8234, 0.6322, 0.8063, 0.6444, 0.8025, 0.6342, 0.66, 0.7266, 0.6571, 0.735, 0.6532, 0.7347, 0.6568, 0.7244, 0.8234, 0.6322, 0.8147, 0.6513, 0.8063, 0.6444, 0.6667, 0.7209, 0.66, 0.7266, 0.6568, 0.7244, 0.665, 0.7173, 0.8234, 0.6322, 0.8254, 0.6531, 0.8147, 0.6513, 0.6754, 0.7192, 0.6667, 0.7209, 0.665, 0.7173, 0.6757, 0.7153, 0.8234, 0.6322, 0.8356, 0.6492, 0.8254, 0.6531, 0.6838, 0.7222, 0.6754, 0.7192, 0.6757, 0.7153, 0.686, 0.7189, 0.8234, 0.6322, 0.8425, 0.6408, 0.8356, 0.6492, 0.6895, 0.7289, 0.6838, 0.7222, 0.686, 0.7189, 0.6931, 0.7272, 0.8234, 0.6322, 0.8443, 0.6301, 0.8425, 0.6408, 0.6912, 0.7376, 0.6895, 0.7289, 0.6931, 0.7272, 0.6951, 0.7379, 0.8234, 0.6322, 0.8404, 0.6199, 0.8443, 0.6301, 0.6882, 0.7459, 0.6912, 0.7376, 0.6951, 0.7379, 0.6915, 0.7481, 0.7809, 0.5568, 0.7787, 0.5483, 0.7821, 0.5463, 0.7848, 0.5569, 0.7786, 0.5654, 0.7809, 0.5568, 0.7848, 0.5569, 0.7819, 0.5673, 0.7723, 0.5716, 0.7786, 0.5654, 0.7819, 0.5673, 0.7742, 0.575, 0.7637, 0.5738, 0.7723, 0.5716, 0.7742, 0.575, 0.7637, 0.5777, 0.7552, 0.5715, 0.7637, 0.5738, 0.7637, 0.5777, 0.7532, 0.5748, 0.749, 0.5652, 0.7552, 0.5715, 0.7532, 0.5748, 0.7456, 0.5671, 0.7467, 0.5566, 0.749, 0.5652, 0.7456, 0.5671, 0.7428, 0.5566, 0.7491, 0.5481, 0.7467, 0.5566, 0.7428, 0.5566, 0.7457, 0.5461, 0.7554, 0.5419, 0.7491, 0.5481, 0.7457, 0.5461, 0.7534, 0.5385, 0.7639, 0.5396, 0.7554, 0.5419, 0.7534, 0.5385, 0.764, 0.5357, 0.7725, 0.542, 0.7639, 0.5396, 0.764, 0.5357, 0.7744, 0.5386, 0.7787, 0.5483, 0.7725, 0.542, 0.7744, 0.5386, 0.7821, 0.5463])
me_mesh_002.materials.append(mat_material_002)
me_mesh_002.update()
me_mesh_002.normals_split_custom_set([tuple(v) for v in zip(*[iter([0.7071, 0.7071, -2.171e-06, 0.7071, 0.7071, -2.171e-06, 0.7071, 0.7071, -2.171e-06, 0.7071, 0.7071, -2.171e-06, 0.2588, 0.9659, 0.0, 0.2588, 0.9659, 0.0, 0.2588, 0.9659, 0.0, 0.2588, 0.9659, 0.0, -0.2588, 0.9659, 0.0, -0.2588, 0.9659, 0.0, -0.2588, 0.9659, 0.0, -0.2588, 0.9659, 0.0, -0.7071, 0.7071, -2.171e-06, -0.7071, 0.7071, -2.171e-06, -0.7071, 0.7071, -2.171e-06, -0.7071, 0.7071, -2.171e-06, -0.9659, 0.2588, 0.0, -0.9659, 0.2588, 0.0, -0.9659, 0.2588, 0.0, -0.9659, 0.2588, 0.0, -0.9659, -0.2588, 5.427e-07, -0.9659, -0.2588, 5.427e-07, -0.9659, -0.2588, 5.427e-07, -0.9659, -0.2588, 5.427e-07, -0.7071, -0.7071, -1.085e-06, -0.7071, -0.7071, -1.085e-06, -0.7071, -0.7071, -1.085e-06, -0.7071, -0.7071, -1.085e-06, -0.2588, -0.9659, 0.0, -0.2588, -0.9659, 0.0, -0.2588, -0.9659, 0.0, -0.2588, -0.9659, 0.0, 0.2588, -0.9659, 0.0, 0.2588, -0.9659, 0.0, 0.2588, -0.9659, 0.0, 0.2588, -0.9659, 0.0, 0.7071, -0.7071, -1.085e-06, 0.7071, -0.7071, -1.085e-06, 0.7071, -0.7071, -1.085e-06, 0.7071, -0.7071, -1.085e-06, 0.9659, -0.2588, 0.0, 0.9659, -0.2588, 0.0, 0.9659, -0.2588, 0.0, 0.9659, -0.2588, 0.0, 0.9659, 0.2588, 5.427e-07, 0.9659, 0.2588, 5.427e-07, 0.9659, 0.2588, 5.427e-07, 0.9659, 0.2588, 5.427e-07, 9.047e-15, 0.0, 1.0, -7.132e-07, 0.0, 1.0, -1.07e-06, 0.0, 1.0, 9.047e-15, 0.0, 1.0, -1.07e-06, 0.0, 1.0, 0.0, 0.0, 1.0, 9.047e-15, 0.0, 1.0, 0.0, 0.0, 1.0, 1.07e-06, 0.0, 1.0, 9.047e-15, 0.0, 1.0, 1.07e-06, 0.0, 1.0, 7.132e-07, 0.0, 1.0, 9.047e-15, 0.0, 1.0, 7.132e-07, 0.0, 1.0, 0.0, 0.0, 1.0, 9.047e-15, 0.0, 1.0, 0.0, 0.0, 1.0, 7.132e-07, 0.0, 1.0, 9.047e-15, 0.0, 1.0, 7.132e-07, 0.0, 1.0, 1.07e-06, 0.0, 1.0, 9.047e-15, 0.0, 1.0, 1.07e-06, 0.0, 1.0, 0.0, 0.0, 1.0, 9.047e-15, 0.0, 1.0, 0.0, 0.0, 1.0, -1.07e-06, 0.0, 1.0, 9.047e-15, 0.0, 1.0, -1.07e-06, 0.0, 1.0, -7.132e-07, 0.0, 1.0, 9.047e-15, 0.0, 1.0, -7.132e-07, 0.0, 1.0, 0.0, 0.0, 1.0, 9.047e-15, 0.0, 1.0, 0.0, 0.0, 1.0, -7.132e-07, 0.0, 1.0, 0.9659, 0.2588, 0.0, 0.9659, 0.2588, 0.0, 0.9659, 0.2588, 0.0, 0.9659, 0.2588, 0.0, 0.9659, -0.2588, 0.0, 0.9659, -0.2588, 0.0, 0.9659, -0.2588, 0.0, 0.9659, -0.2588, 0.0, 0.7071, -0.7071, 0.0, 0.7071, -0.7071, 0.0, 0.7071, -0.7071, 0.0, 0.7071, -0.7071, 0.0, 0.2588, -0.9659, 0.0, 0.2588, -0.9659, 0.0, 0.2588, -0.9659, 0.0, 0.2588, -0.9659, 0.0, -0.2588, -0.9659, 0.0, -0.2588, -0.9659, 0.0, -0.2588, -0.9659, 0.0, -0.2588, -0.9659, 0.0, -0.7071, -0.7071, 0.0, -0.7071, -0.7071, 0.0, -0.7071, -0.7071, 0.0, -0.7071, -0.7071, 0.0, -0.9659, -0.2588, 0.0, -0.9659, -0.2588, 0.0, -0.9659, -0.2588, 0.0, -0.9659, -0.2588, 0.0, -0.9659, 0.2588, 0.0, -0.9659, 0.2588, 0.0, -0.9659, 0.2588, 0.0, -0.9659, 0.2588, 0.0, -0.7071, 0.7071, 0.0, -0.7071, 0.7071, 0.0, -0.7071, 0.7071, 0.0, -0.7071, 0.7071, 0.0, -0.2588, 0.9659, 0.0, -0.2588, 0.9659, 0.0, -0.2588, 0.9659, 0.0, -0.2588, 0.9659, 0.0, 0.2588, 0.9659, 0.0, 0.2588, 0.9659, 0.0, 0.2588, 0.9659, 0.0, 0.2588, 0.9659, 0.0, 0.7071, 0.7071, 0.0, 0.7071, 0.7071, 0.0, 0.7071, 0.7071, 0.0, 0.7071, 0.7071, 0.0, -2.895e-13, 0.0, -1.0, -1.07e-06, 0.0, -1.0, -7.132e-07, 0.0, -1.0, 1.056e-06, 0.0, 1.0, 0.0, 0.0, 1.0, 0.0, 0.0, 1.0, 1.056e-06, 0.0, 1.0, -2.895e-13, 0.0, -1.0, -4.343e-14, 0.0, -1.0, -1.07e-06, 0.0, -1.0, 1.056e-06, 0.0, 1.0, 1.056e-06, 0.0, 1.0, 1.056e-06, 0.0, 1.0, 1.056e-06, 0.0, 1.0, -2.895e-13, 0.0, -1.0, 1.07e-06, 0.0, -1.0, -4.343e-14, 0.0, -1.0, 0.0, 0.0, 1.0, 1.056e-06, 0.0, 1.0, 1.056e-06, 0.0, 1.0, 0.0, 0.0, 1.0, -2.895e-13, 0.0, -1.0, 7.132e-07, 0.0, -1.0, 1.07e-06, 0.0, -1.0, 0.0, 0.0, 1.0, 0.0, 0.0, 1.0, 0.0, 0.0, 1.0, 0.0, 0.0, 1.0, -2.895e-13, 0.0, -1.0, 0.0, 0.0, -1.0, 7.132e-07, 0.0, -1.0, 0.0, 0.0, 1.0, 0.0, 0.0, 1.0, 0.0, 0.0, 1.0, 0.0, 0.0, 1.0, -2.895e-13, 0.0, -1.0, 7.132e-07, 0.0, -1.0, 0.0, 0.0, -1.0, 0.0, 0.0, 1.0, 0.0, 0.0, 1.0, 0.0, 0.0, 1.0, 0.0, 0.0, 1.0, -2.895e-13, 0.0, -1.0, 1.07e-06, 0.0, -1.0, 7.132e-07, 0.0, -1.0, -1.056e-06, 0.0, 1.0, 0.0, 0.0, 1.0, 0.0, 0.0, 1.0, -1.056e-06, 0.0, 1.0, -2.895e-13, 0.0, -1.0, 9.771e-13, 0.0, -1.0, 1.07e-06, 0.0, -1.0, -1.056e-06, 0.0, 1.0, -1.056e-06, 0.0, 1.0, -1.056e-06, 0.0, 1.0, -1.056e-06, 0.0, 1.0, -2.895e-13, 0.0, -1.0, -1.07e-06, 0.0, -1.0, 9.771e-13, 0.0, -1.0, 0.0, 0.0, 1.0, -1.056e-06, 0.0, 1.0, -1.056e-06, 0.0, 1.0, 0.0, 0.0, 1.0, -2.895e-13, 0.0, -1.0, -7.132e-07, 0.0, -1.0, -1.07e-06, 0.0, -1.0, 0.0, 0.0, 1.0, 0.0, 0.0, 1.0, 0.0, 0.0, 1.0, 0.0, 0.0, 1.0, -2.895e-13, 0.0, -1.0, 0.0, 0.0, -1.0, -7.132e-07, 0.0, -1.0, 0.0, 0.0, 1.0, 0.0, 0.0, 1.0, 0.0, 0.0, 1.0, 0.0, 0.0, 1.0, -2.895e-13, 0.0, -1.0, -7.132e-07, 0.0, -1.0, 0.0, 0.0, -1.0, 0.0, 0.0, 1.0, 0.0, 0.0, 1.0, 0.0, 0.0, 1.0, 0.0, 0.0, 1.0, 0.0, 0.0, -1.0, 0.0, 0.0, -1.0, 0.0, 0.0, -1.0, 0.0, 0.0, -1.0, 0.0, 0.0, -1.0, 0.0, 0.0, -1.0, 0.0, 0.0, -1.0, 0.0, 0.0, -1.0, 1.056e-06, 0.0, -1.0, 0.0, 0.0, -1.0, 0.0, 0.0, -1.0, 1.056e-06, 0.0, -1.0, 1.056e-06, 0.0, -1.0, 1.056e-06, 0.0, -1.0, 1.056e-06, 0.0, -1.0, 1.056e-06, 0.0, -1.0, 0.0, 0.0, -1.0, 1.056e-06, 0.0, -1.0, 1.056e-06, 0.0, -1.0, 0.0, 0.0, -1.0, 0.0, 0.0, -1.0, 0.0, 0.0, -1.0, 0.0, 0.0, -1.0, 0.0, 0.0, -1.0, 0.0, 0.0, -1.0, 0.0, 0.0, -1.0, 0.0, 0.0, -1.0, 0.0, 0.0, -1.0, 0.0, 0.0, -1.0, 0.0, 0.0, -1.0, 0.0, 0.0, -1.0, 0.0, 0.0, -1.0, -1.056e-06, 0.0, -1.0, 0.0, 0.0, -1.0, 0.0, 0.0, -1.0, -1.056e-06, 0.0, -1.0, -1.056e-06, 0.0, -1.0, -1.056e-06, 0.0, -1.0, -1.056e-06, 0.0, -1.0, -1.056e-06, 0.0, -1.0, 0.0, 0.0, -1.0, -1.056e-06, 0.0, -1.0, -1.056e-06, 0.0, -1.0, 0.0, 0.0, -1.0, 0.0, 0.0, -1.0, 0.0, 0.0, -1.0, 0.0, 0.0, -1.0, 0.0, 0.0, -1.0, 0.7071, 0.7071, -2.171e-06, 0.7071, 0.7071, -2.171e-06, 0.7071, 0.7071, -2.171e-06, 0.7071, 0.7071, -2.171e-06, 0.2588, 0.9659, 0.0, 0.2588, 0.9659, 0.0, 0.2588, 0.9659, 0.0, 0.2588, 0.9659, 0.0, -0.2588, 0.9659, 0.0, -0.2588, 0.9659, 0.0, -0.2588, 0.9659, 0.0, -0.2588, 0.9659, 0.0, -0.7071, 0.7071, 0.0, -0.7071, 0.7071, 0.0, -0.7071, 0.7071, 0.0, -0.7071, 0.7071, 0.0, -0.9659, 0.2588, 5.427e-07, -0.9659, 0.2588, 5.427e-07, -0.9659, 0.2588, 5.427e-07, -0.9659, 0.2588, 5.427e-07, -0.9659, -0.2588, 5.427e-07, -0.9659, -0.2588, 5.427e-07, -0.9659, -0.2588, 5.427e-07, -0.9659, -0.2588, 5.427e-07, -0.7071, -0.7071, -1.085e-06, -0.7071, -0.7071, -1.085e-06, -0.7071, -0.7071, -1.085e-06, -0.7071, -0.7071, -1.085e-06, -0.2588, -0.9659, 0.0, -0.2588, -0.9659, 0.0, -0.2588, -0.9659, 0.0, -0.2588, -0.9659, 0.0, 0.2588, -0.9659, 0.0, 0.2588, -0.9659, 0.0, 0.2588, -0.9659, 0.0, 0.2588, -0.9659, 0.0, 0.7071, -0.7071, 0.0, 0.7071, -0.7071, 0.0, 0.7071, -0.7071, 0.0, 0.7071, -0.7071, 0.0, 0.9659, -0.2588, 5.427e-07, 0.9659, -0.2588, 5.427e-07, 0.9659, -0.2588, 5.427e-07, 0.9659, -0.2588, 5.427e-07, 0.9659, 0.2588, 0.0, 0.9659, 0.2588, 0.0, 0.9659, 0.2588, 0.0, 0.9659, 0.2588, 0.0, 9.047e-15, 0.0, 1.0, -7.132e-07, 0.0, 1.0, -1.07e-06, 0.0, 1.0, 9.047e-15, 0.0, 1.0, -1.07e-06, 0.0, 1.0, 0.0, 0.0, 1.0, 9.047e-15, 0.0, 1.0, 0.0, 0.0, 1.0, 1.07e-06, 0.0, 1.0, 9.047e-15, 0.0, 1.0, 1.07e-06, 0.0, 1.0, 7.132e-07, 0.0, 1.0, 9.047e-15, 0.0, 1.0, 7.132e-07, 0.0, 1.0, 0.0, 0.0, 1.0, 9.047e-15, 0.0, 1.0, 0.0, 0.0, 1.0, 7.132e-07, 0.0, 1.0, 9.047e-15, 0.0, 1.0, 7.132e-07, 0.0, 1.0, 1.07e-06, 0.0, 1.0, 9.047e-15, 0.0, 1.0, 1.07e-06, 0.0, 1.0, 0.0, 0.0, 1.0, 9.047e-15, 0.0, 1.0, 0.0, 0.0, 1.0, -1.07e-06, 0.0, 1.0, 9.047e-15, 0.0, 1.0, -1.07e-06, 0.0, 1.0, -7.132e-07, 0.0, 1.0, 9.047e-15, 0.0, 1.0, -7.132e-07, 0.0, 1.0, 0.0, 0.0, 1.0, 9.047e-15, 0.0, 1.0, 0.0, 0.0, 1.0, -7.132e-07, 0.0, 1.0, 0.9659, 0.2588, 0.0, 0.9659, 0.2588, 0.0, 0.9659, 0.2588, 0.0, 0.9659, 0.2588, 0.0, 0.9659, -0.2588, 0.0, 0.9659, -0.2588, 0.0, 0.9659, -0.2588, 0.0, 0.9659, -0.2588, 0.0, 0.7071, -0.7071, 0.0, 0.7071, -0.7071, 0.0, 0.7071, -0.7071, 0.0, 0.7071, -0.7071, 0.0, 0.2588, -0.9659, 0.0, 0.2588, -0.9659, 0.0, 0.2588, -0.9659, 0.0, 0.2588, -0.9659, 0.0, -0.2588, -0.9659, 0.0, -0.2588, -0.9659, 0.0, -0.2588, -0.9659, 0.0, -0.2588, -0.9659, 0.0, -0.7071, -0.7071, 0.0, -0.7071, -0.7071, 0.0, -0.7071, -0.7071, 0.0, -0.7071, -0.7071, 0.0, -0.9659, -0.2588, 0.0, -0.9659, -0.2588, 0.0, -0.9659, -0.2588, 0.0, -0.9659, -0.2588, 0.0, -0.9659, 0.2588, 0.0, -0.9659, 0.2588, 0.0, -0.9659, 0.2588, 0.0, -0.9659, 0.2588, 0.0, -0.7071, 0.7071, 0.0, -0.7071, 0.7071, 0.0, -0.7071, 0.7071, 0.0, -0.7071, 0.7071, 0.0, -0.2588, 0.9659, 0.0, -0.2588, 0.9659, 0.0, -0.2588, 0.9659, 0.0, -0.2588, 0.9659, 0.0, 0.2588, 0.9659, 0.0, 0.2588, 0.9659, 0.0, 0.2588, 0.9659, 0.0, 0.2588, 0.9659, 0.0, 0.7071, 0.7071, 0.0, 0.7071, 0.7071, 0.0, 0.7071, 0.7071, 0.0, 0.7071, 0.7071, 0.0, -3.619e-13, 0.0, -1.0, -1.07e-06, 0.0, -1.0, -7.132e-07, 0.0, -1.0, 1.056e-06, 0.0, 1.0, 0.0, 0.0, 1.0, 0.0, 0.0, 1.0, 1.056e-06, 0.0, 1.0, -3.619e-13, 0.0, -1.0, 4.343e-14, 0.0, -1.0, -1.07e-06, 0.0, -1.0, 1.056e-06, 0.0, 1.0, 1.056e-06, 0.0, 1.0, 1.056e-06, 0.0, 1.0, 1.056e-06, 0.0, 1.0, -3.619e-13, 0.0, -1.0, 1.07e-06, 0.0, -1.0, 4.343e-14, 0.0, -1.0, 0.0, 0.0, 1.0, 1.056e-06, 0.0, 1.0, 1.056e-06, 0.0, 1.0, 0.0, 0.0, 1.0, -3.619e-13, 0.0, -1.0, 7.132e-07, 0.0, -1.0, 1.07e-06, 0.0, -1.0, 0.0, 0.0, 1.0, 0.0, 0.0, 1.0, 0.0, 0.0, 1.0, 0.0, 0.0, 1.0, -3.619e-13, 0.0, -1.0, 0.0, 0.0, -1.0, 7.132e-07, 0.0, -1.0, 0.0, 0.0, 1.0, 0.0, 0.0, 1.0, 0.0, 0.0, 1.0, 0.0, 0.0, 1.0, -3.619e-13, 0.0, -1.0, 7.132e-07, 0.0, -1.0, 0.0, 0.0, -1.0, 0.0, 0.0, 1.0, 0.0, 0.0, 1.0, 0.0, 0.0, 1.0, 0.0, 0.0, 1.0, -3.619e-13, 0.0, -1.0, 1.07e-06, 0.0, -1.0, 7.132e-07, 0.0, -1.0, -1.056e-06, 0.0, 1.0, 0.0, 0.0, 1.0, 0.0, 0.0, 1.0, -1.056e-06, 0.0, 1.0, -3.619e-13, 0.0, -1.0, 9.771e-13, 0.0, -1.0, 1.07e-06, 0.0, -1.0, -1.056e-06, 0.0, 1.0, -1.056e-06, 0.0, 1.0, -1.056e-06, 0.0, 1.0, -1.056e-06, 0.0, 1.0, -3.619e-13, 0.0, -1.0, -1.07e-06, 0.0, -1.0, 9.771e-13, 0.0, -1.0, 0.0, 0.0, 1.0, -1.056e-06, 0.0, 1.0, -1.056e-06, 0.0, 1.0, 0.0, 0.0, 1.0, -3.619e-13, 0.0, -1.0, -7.132e-07, 0.0, -1.0, -1.07e-06, 0.0, -1.0, 0.0, 0.0, 1.0, 0.0, 0.0, 1.0, 0.0, 0.0, 1.0, 0.0, 0.0, 1.0, -3.619e-13, 0.0, -1.0, 0.0, 0.0, -1.0, -7.132e-07, 0.0, -1.0, 0.0, 0.0, 1.0, 0.0, 0.0, 1.0, 0.0, 0.0, 1.0, 0.0, 0.0, 1.0, -3.619e-13, 0.0, -1.0, -7.132e-07, 0.0, -1.0, 0.0, 0.0, -1.0, 0.0, 0.0, 1.0, 0.0, 0.0, 1.0, 0.0, 0.0, 1.0, 0.0, 0.0, 1.0, 0.0, 0.0, -1.0, 0.0, 0.0, -1.0, 0.0, 0.0, -1.0, 0.0, 0.0, -1.0, 0.0, 0.0, -1.0, 0.0, 0.0, -1.0, 0.0, 0.0, -1.0, 0.0, 0.0, -1.0, 1.056e-06, 0.0, -1.0, 0.0, 0.0, -1.0, 0.0, 0.0, -1.0, 1.056e-06, 0.0, -1.0, 1.056e-06, 0.0, -1.0, 1.056e-06, 0.0, -1.0, 1.056e-06, 0.0, -1.0, 1.056e-06, 0.0, -1.0, 0.0, 0.0, -1.0, 1.056e-06, 0.0, -1.0, 1.056e-06, 0.0, -1.0, 0.0, 0.0, -1.0, 0.0, 0.0, -1.0, 0.0, 0.0, -1.0, 0.0, 0.0, -1.0, 0.0, 0.0, -1.0, 0.0, 0.0, -1.0, 0.0, 0.0, -1.0, 0.0, 0.0, -1.0, 0.0, 0.0, -1.0, 0.0, 0.0, -1.0, 0.0, 0.0, -1.0, 0.0, 0.0, -1.0, 0.0, 0.0, -1.0, -1.056e-06, 0.0, -1.0, 0.0, 0.0, -1.0, 0.0, 0.0, -1.0, -1.056e-06, 0.0, -1.0, -1.056e-06, 0.0, -1.0, -1.056e-06, 0.0, -1.0, -1.056e-06, 0.0, -1.0, -1.056e-06, 0.0, -1.0, 0.0, 0.0, -1.0, -1.056e-06, 0.0, -1.0, -1.056e-06, 0.0, -1.0, 0.0, 0.0, -1.0, 0.0, 0.0, -1.0, 0.0, 0.0, -1.0, 0.0, 0.0, -1.0, 0.0, 0.0, -1.0])] * 3)])

# ---- objects
ob_light_001 = bpy.data.objects.new('Light.001', me_mesh)
ob_light_cell = bpy.data.objects.new('LIght_Cell', me_mesh_001)
ob_light_cap = bpy.data.objects.new('Light_Cap', me_mesh_002)
ob_lightstrip = bpy.data.objects.new('LightStrip', None)

# ---- transforms, parenting, visibility, modifiers, constraints
ob_light_001.parent = ob_lightstrip
ob_light_001.location = (0.0, 0.0, 0.0)
ob_light_001.color = (0.8, 0.8, 0.8, 1.0)
ob_light_cell.parent = ob_lightstrip
ob_light_cell.location = (-2.809e-09, 2.314, -1.529)
ob_light_cell.scale = (0.7333, 0.1823, 0.6272)
ob_light_cell.color = (0.8, 0.8, 0.8, 1.0)
ob_light_cap.parent = ob_lightstrip
ob_light_cap.location = (0.0, 0.0, 0.0)
ob_light_cap.color = (0.8, 0.8, 0.8, 1.0)
ob_lightstrip.location = (0.0, 0.0, 0.0)
ob_lightstrip.rotation_euler = (1.571, -0.0, 0.0)
ob_lightstrip.scale = (0.1107, 0.1107, 0.1107)
ob_lightstrip.color = (0.8, 0.8, 0.8, 1.0)

# ---- collection membership
col_collection.objects.link(ob_light_001)
col_collection.objects.link(ob_light_cell)
col_collection.objects.link(ob_light_cap)
col_collection.objects.link(ob_lightstrip)

# ---- scene / render settings (as saved in the file)
scene.frame_start = 1; scene.frame_end = 250; scene.frame_set(12)
scene.render.engine = 'BLENDER_EEVEE_NEXT'
scene.cycles.sampling_pattern = 'TABULATED_SOBOL'
scene.cycles.use_light_tree = False
scene.view_settings.view_transform = 'Filmic'
bpy.context.view_layer.update()

# ---- added for rendering (the .blend has no active camera): camera
cam_auto = bpy.data.cameras.new('AutoCamera')
cam_auto.lens = 50.0
cam_auto.sensor_width = 36.0
cam_auto.clip_end = 1000.0
ob_auto_camera = bpy.data.objects.new('AutoCamera', cam_auto)
scene.collection.objects.link(ob_auto_camera)
ob_auto_camera.location = (0.394888, -0.473865, 0.577024)
ob_auto_camera.rotation_euler = (1.09748, -7.21219e-08, 0.694738)
scene.camera = ob_auto_camera
bpy.context.view_layer.update()
